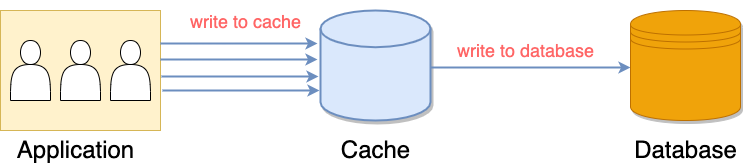

The diagram above was exported from draw.io. Its source (the exported page's mxGraphModel, read from the mxfile embedded in the PNG):
<mxGraphModel dx="1298" dy="834" grid="1" gridSize="10" guides="1" tooltips="1" connect="1" arrows="1" fold="1" page="1" pageScale="1" pageWidth="827" pageHeight="1169" math="0" shadow="0">
  <root>
    <mxCell id="0" />
    <mxCell id="1" parent="0" />
    <mxCell id="4WjV1IiActqJpgJsfmrc-2" value="" style="verticalLabelPosition=bottom;verticalAlign=top;html=1;shape=mxgraph.basic.rect;fillColor2=none;strokeWidth=1;size=20;indent=5;fillColor=#fff2cc;strokeColor=#d6b656;flipV=1;" parent="1" vertex="1">
      <mxGeometry x="50" y="580" width="160" height="120" as="geometry" />
    </mxCell>
    <mxCell id="4WjV1IiActqJpgJsfmrc-3" value="" style="shape=actor;whiteSpace=wrap;html=1;" parent="1" vertex="1">
      <mxGeometry x="60" y="610" width="40" height="60" as="geometry" />
    </mxCell>
    <mxCell id="4WjV1IiActqJpgJsfmrc-4" value="" style="shape=actor;whiteSpace=wrap;html=1;" parent="1" vertex="1">
      <mxGeometry x="110" y="610" width="40" height="60" as="geometry" />
    </mxCell>
    <mxCell id="4WjV1IiActqJpgJsfmrc-5" value="" style="shape=actor;whiteSpace=wrap;html=1;" parent="1" vertex="1">
      <mxGeometry x="160" y="610" width="40" height="60" as="geometry" />
    </mxCell>
    <mxCell id="4WjV1IiActqJpgJsfmrc-6" value="&lt;font style=&quot;font-size: 24px&quot;&gt;Application&lt;/font&gt;" style="text;html=1;align=center;verticalAlign=middle;resizable=0;points=[];autosize=1;strokeColor=none;fillColor=none;" parent="1" vertex="1">
      <mxGeometry x="60" y="710" width="130" height="20" as="geometry" />
    </mxCell>
    <mxCell id="4WjV1IiActqJpgJsfmrc-8" value="&lt;font style=&quot;font-size: 24px&quot;&gt;Database&lt;/font&gt;" style="text;html=1;align=center;verticalAlign=middle;resizable=0;points=[];autosize=1;strokeColor=none;fillColor=none;" parent="1" vertex="1">
      <mxGeometry x="675" y="710" width="120" height="20" as="geometry" />
    </mxCell>
    <mxCell id="4WjV1IiActqJpgJsfmrc-9" value="" style="strokeWidth=2;html=1;shape=mxgraph.flowchart.database;whiteSpace=wrap;labelBackgroundColor=none;labelBorderColor=none;fillColor=#dae8fc;shadow=1;sketch=0;strokeColor=#6c8ebf;" parent="1" vertex="1">
      <mxGeometry x="370" y="580" width="110" height="110" as="geometry" />
    </mxCell>
    <mxCell id="4WjV1IiActqJpgJsfmrc-10" value="&lt;font style=&quot;font-size: 24px&quot;&gt;Cache&lt;/font&gt;" style="text;html=1;align=center;verticalAlign=middle;resizable=0;points=[];autosize=1;strokeColor=none;fillColor=none;" parent="1" vertex="1">
      <mxGeometry x="385" y="710" width="80" height="20" as="geometry" />
    </mxCell>
    <mxCell id="4WjV1IiActqJpgJsfmrc-12" value="" style="endArrow=classic;html=1;rounded=0;fontSize=24;entryX=-0.027;entryY=0.3;entryDx=0;entryDy=0;entryPerimeter=0;strokeColor=#6C8EBF;strokeWidth=2;" parent="1" target="4WjV1IiActqJpgJsfmrc-9" edge="1">
      <mxGeometry width="50" height="50" relative="1" as="geometry">
        <mxPoint x="210" y="613" as="sourcePoint" />
        <mxPoint x="440" y="540" as="targetPoint" />
      </mxGeometry>
    </mxCell>
    <mxCell id="4WjV1IiActqJpgJsfmrc-13" value="" style="endArrow=classic;html=1;rounded=0;fontSize=24;entryX=-0.027;entryY=0.3;entryDx=0;entryDy=0;entryPerimeter=0;strokeWidth=2;strokeColor=#6C8EBF;" parent="1" edge="1">
      <mxGeometry width="50" height="50" relative="1" as="geometry">
        <mxPoint x="210" y="629" as="sourcePoint" />
        <mxPoint x="367.0300000000002" y="629" as="targetPoint" />
      </mxGeometry>
    </mxCell>
    <mxCell id="4WjV1IiActqJpgJsfmrc-14" value="" style="endArrow=classic;html=1;rounded=0;fontSize=24;entryX=-0.027;entryY=0.3;entryDx=0;entryDy=0;entryPerimeter=0;strokeColor=#6C8EBF;strokeWidth=2;" parent="1" edge="1">
      <mxGeometry width="50" height="50" relative="1" as="geometry">
        <mxPoint x="211" y="646" as="sourcePoint" />
        <mxPoint x="368.0300000000002" y="646" as="targetPoint" />
      </mxGeometry>
    </mxCell>
    <mxCell id="4WjV1IiActqJpgJsfmrc-15" value="" style="endArrow=classic;html=1;rounded=0;fontSize=24;entryX=-0.027;entryY=0.3;entryDx=0;entryDy=0;entryPerimeter=0;fontStyle=1;spacing=3;strokeWidth=2;strokeColor=#6C8EBF;" parent="1" edge="1">
      <mxGeometry width="50" height="50" relative="1" as="geometry">
        <mxPoint x="212" y="660" as="sourcePoint" />
        <mxPoint x="369.0300000000002" y="660" as="targetPoint" />
      </mxGeometry>
    </mxCell>
    <mxCell id="4WjV1IiActqJpgJsfmrc-18" value="" style="endArrow=classic;html=1;rounded=0;fontSize=24;entryX=0;entryY=0.5;entryDx=0;entryDy=0;entryPerimeter=0;strokeWidth=2;strokeColor=#6C8EBF;" parent="1" edge="1">
      <mxGeometry width="50" height="50" relative="1" as="geometry">
        <mxPoint x="480" y="637" as="sourcePoint" />
        <mxPoint x="680" y="637" as="targetPoint" />
      </mxGeometry>
    </mxCell>
    <mxCell id="4WjV1IiActqJpgJsfmrc-20" value="&lt;font style=&quot;font-size: 18px&quot; color=&quot;#ff6666&quot;&gt;write to cache&lt;/font&gt;" style="text;html=1;align=center;verticalAlign=middle;resizable=0;points=[];autosize=1;strokeColor=none;fillColor=none;fontSize=24;" parent="1" vertex="1">
      <mxGeometry x="230" y="570" width="130" height="40" as="geometry" />
    </mxCell>
    <mxCell id="4WjV1IiActqJpgJsfmrc-21" value="&lt;font color=&quot;#ff6666&quot;&gt;write to database&lt;/font&gt;" style="text;html=1;align=center;verticalAlign=middle;resizable=0;points=[];autosize=1;strokeColor=none;fillColor=none;fontSize=18;" parent="1" vertex="1">
      <mxGeometry x="500" y="605" width="150" height="30" as="geometry" />
    </mxCell>
    <mxCell id="4WjV1IiActqJpgJsfmrc-22" value="" style="shape=datastore;whiteSpace=wrap;html=1;shadow=1;labelBackgroundColor=none;labelBorderColor=none;sketch=0;fontSize=18;fontColor=#000000;fillColor=#f0a30a;strokeColor=#BD7000;" parent="1" vertex="1">
      <mxGeometry x="680" y="580" width="110" height="110" as="geometry" />
    </mxCell>
  </root>
</mxGraphModel>